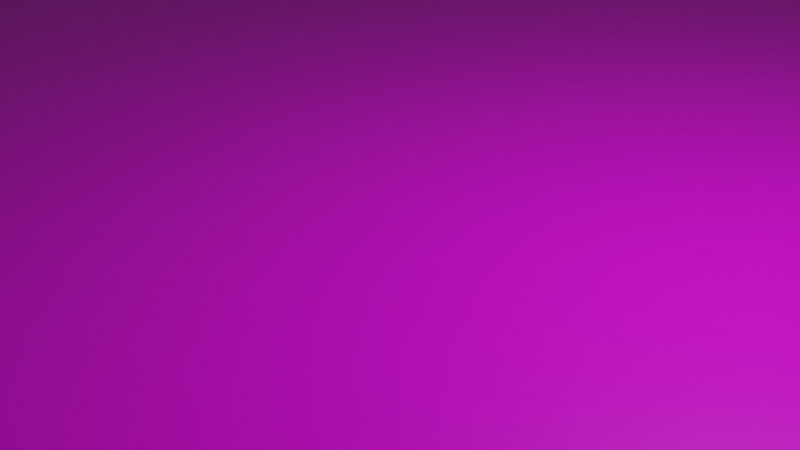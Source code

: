 # Source: Ground_grass.blend  (saved by Blender 3.2.14; exported with 4.5.12 LTS)
import bpy
from mathutils import Matrix  # noqa: F401  (used for matrix-valued properties, if any)

bpy.ops.wm.read_factory_settings(use_empty=True)
scene = bpy.context.scene
scene.name = 'Scene'

# ---- collections
col_collection = bpy.data.collections.new('Collection'); scene.collection.children.link(col_collection)

# ---- images (referenced by path relative to the original .blend; pixels are not part of the script)
import os
ASSET_DIR = os.environ.get("B2B_ASSET_DIR", "")  # directory of the original .blend (textures are referenced by path, not embedded)
HERE = os.path.dirname(os.path.abspath(__file__))  # packed textures are extracted next to this script under _unpacked/

def load_image(name, relpath, width, height, colorspace="sRGB"):
    """Load a texture the original file referenced (path relative to the .blend, or extracted next to this script)."""
    p = next((c for c in (os.path.join(HERE, relpath), os.path.join(ASSET_DIR, relpath)) if relpath and os.path.exists(c)), "")
    if p:
        img = bpy.data.images.load(p, check_existing=True)
        img.name = name
    else:  # same state as the original file: an image datablock whose file is absent (Cycles renders it pink)
        img = bpy.data.images.new(name, width, height)
        img.source = "FILE"
        img.filepath = "//" + (relpath or name)
    img.colorspace_settings.name = colorspace
    return img
img_grasscity_jpg_001 = load_image('GrassCity.jpg.001', 'textures/GrassCity.jpg', 1024, 1024, 'sRGB')

# ---- materials (node trees are filled in below, after node groups)
mat_grass_city = bpy.data.materials.new('Grass City')
mat_grass_city.alpha_threshold = 0.0
mat_grass_city.use_transparent_shadow = False
mat_grass_city.line_color = (0.0, 0.0, 0.0, 1.0)

# ---- material node trees
mat_grass_city.use_nodes = True; mat_grass_city.node_tree.nodes.clear()
_N = mat_grass_city.node_tree.nodes; _L = mat_grass_city.node_tree.links
n0 = _N.new('ShaderNodeOutputMaterial'); n0.name = 'Material Output'; n0.location = (300, 300)
n1 = _N.new('ShaderNodeBsdfPrincipled'); n1.name = 'Principled BSDF'; n1.location = (10, 300)
n1.distribution = 'GGX'
n1.subsurface_method = 'RANDOM_WALK_SKIN'
n1.inputs[2].default_value = 0.4
n1.inputs[3].default_value = 1.45
n1.inputs[27].default_value = (0.0, 0.0, 0.0, 1.0)
n1.inputs[28].default_value = 1.0
n2 = _N.new('ShaderNodeTexImage'); n2.name = 'Image Texture'; n2.location = (-353, 225)
n2.image = img_grasscity_jpg_001
_L.new(n1.outputs[0], n0.inputs[0])
_L.new(n2.outputs[0], n1.inputs[0])
n0.is_active_output = True

# ---- world
world_world = bpy.data.worlds.new('World'); scene.world = world_world
world_world.use_nodes = True; world_world.node_tree.nodes.clear()
_N = world_world.node_tree.nodes; _L = world_world.node_tree.links
n0 = _N.new('ShaderNodeOutputWorld'); n0.name = 'World Output'; n0.location = (300, 300)
n1 = _N.new('ShaderNodeBackground'); n1.name = 'Background'; n1.location = (10, 300)
n1.inputs[0].default_value = (0.05088, 0.05088, 0.05088, 1.0)
_L.new(n1.outputs[0], n0.inputs[0])
n0.is_active_output = True
world_world.color = (0.05088, 0.05088, 0.05088)
world_world.use_sun_shadow = False
world_world.sun_shadow_jitter_overblur = 0.0

# ---- cameras
cam_camera = bpy.data.cameras.new('Camera')
cam_camera.clip_end = 100.0
cam_camera.ortho_scale = 7.314

# ---- lights
light_light = bpy.data.lights.new('Light', 'POINT')
light_light.transmission_factor = 0.0
light_light.energy = 1000.0
light_light.shadow_soft_size = 0.1
light_light.shadow_maximum_resolution = 0.006
light_light.use_absolute_resolution = True

# ---- meshes
me_cube = bpy.data.meshes.new('Cube')
me_cube.from_pydata([(1.0, 1.0, 1.0), (1.0, 1.0, -1.0), (1.0, -1.0, 1.0), (1.0, -1.0, -1.0), (-1.0, 1.0, 1.0), (-1.0, 1.0, -1.0), (-1.0, -1.0, 1.0), (-1.0, -1.0, -1.0)], [], [(0, 4, 6, 2), (3, 2, 6, 7), (7, 6, 4, 5), (5, 1, 3, 7), (1, 0, 2, 3), (5, 4, 0, 1)])
_uv = me_cube.uv_layers.new(name='UVMap')
_uv.uv.foreach_set('vector', [0.0, 0.003704, 0.9958, 0.0, 1.0, 0.9981, 0.002083, 0.9981, 0.375, 0.75, 0.625, 0.75, 0.625, 1.0, 0.375, 1.0, 0.375, 0.0, 0.625, 0.0, 0.625, 0.25, 0.375, 0.25, 0.125, 0.5, 0.375, 0.5, 0.375, 0.75, 0.125, 0.75, 0.375, 0.5, 0.625, 0.5, 0.625, 0.75, 0.375, 0.75, 0.375, 0.25, 0.625, 0.25, 0.625, 0.5, 0.375, 0.5])
me_cube.materials.append(mat_grass_city)
me_cube.materials.append(None)
me_cube.use_mirror_vertex_groups = False
me_cube.update()

# ---- objects
ob_cube = bpy.data.objects.new('Cube', me_cube)
ob_light = bpy.data.objects.new('Light', light_light)
ob_camera = bpy.data.objects.new('Camera', cam_camera)

# ---- transforms, parenting, visibility, modifiers, constraints
ob_cube.location = (1.246, -0.2909, 0.0)
ob_cube.scale = (50.0, 50.0, 0.025)
ob_cube.lock_rotations_4d = False
ob_cube.empty_display_type = 'ARROWS'
ob_cube.lineart.crease_threshold = 0.0
ob_light.location = (4.076, 1.005, 5.904)
ob_light.rotation_euler = (0.6503, 0.05522, 1.866)
ob_light.lock_rotations_4d = False
ob_light.empty_display_type = 'ARROWS'
ob_light.color = (0.0, 0.0, 0.0, 0.0)
ob_light.lineart.crease_threshold = 0.0
ob_camera.location = (7.359, -6.926, 4.958)
ob_camera.rotation_euler = (1.109, 0.0, 0.8149)
ob_camera.lock_rotations_4d = False
ob_camera.empty_display_type = 'ARROWS'
ob_camera.color = (0.0, 0.0, 0.0, 0.0)
ob_camera.display_type = 'WIRE'
ob_camera.lineart.crease_threshold = 0.0

# ---- collection membership
col_collection.objects.link(ob_cube)
col_collection.objects.link(ob_light)
col_collection.objects.link(ob_camera)

# ---- scene / render settings (as saved in the file)
scene.camera = ob_camera
scene.frame_start = 1; scene.frame_end = 250; scene.frame_set(1)
scene.render.engine = 'BLENDER_EEVEE_NEXT'
scene.cycles.sampling_pattern = 'TABULATED_SOBOL'
scene.cycles.use_light_tree = False
scene.view_settings.view_transform = 'Filmic'
bpy.context.view_layer.update()
